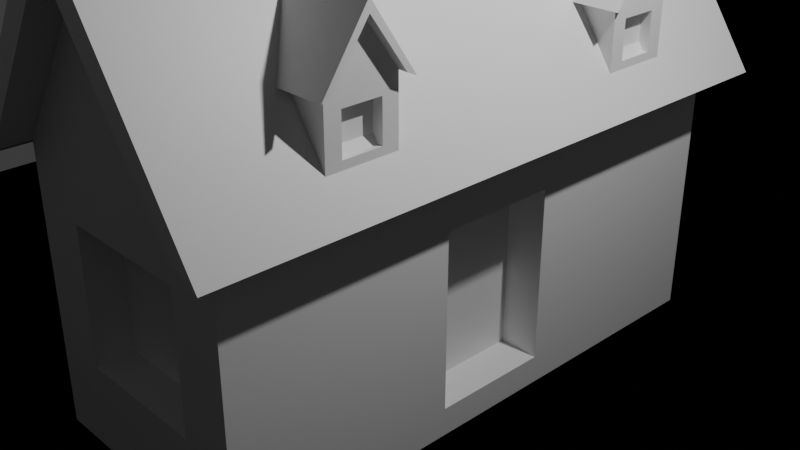 # Source: untitled.blend  (saved by Blender 4.0.36; exported with 4.5.12 LTS)
import bpy
from mathutils import Matrix  # noqa: F401  (used for matrix-valued properties, if any)

bpy.ops.wm.read_factory_settings(use_empty=True)
scene = bpy.context.scene
scene.name = 'Scene'

# ---- collections
col_collection = bpy.data.collections.new('Collection'); scene.collection.children.link(col_collection)

# ---- materials (node trees are filled in below, after node groups)
mat_material = bpy.data.materials.new('Material')
mat_material.alpha_threshold = 0.0
mat_material.use_transparent_shadow = False
mat_material.roughness = 0.5
mat_material.line_color = (0.0, 0.0, 0.0, 1.0)

# ---- material node trees
mat_material.use_nodes = True; mat_material.node_tree.nodes.clear()
_N = mat_material.node_tree.nodes; _L = mat_material.node_tree.links
n0 = _N.new('ShaderNodeOutputMaterial'); n0.name = 'Material Output'; n0.location = (300, 300)
n1 = _N.new('ShaderNodeBsdfPrincipled'); n1.name = 'Principled BSDF'; n1.location = (10, 300)
n1.inputs[3].default_value = 1.45
_L.new(n1.outputs[0], n0.inputs[0])
n0.is_active_output = True

# ---- world
world_world = bpy.data.worlds.new('World'); scene.world = world_world
world_world.use_nodes = True; world_world.node_tree.nodes.clear()
_N = world_world.node_tree.nodes; _L = world_world.node_tree.links
n0 = _N.new('ShaderNodeOutputWorld'); n0.name = 'World Output'; n0.location = (300, 300)
n1 = _N.new('ShaderNodeBackground'); n1.name = 'Background'; n1.location = (10, 300)
n1.inputs[0].default_value = (0.05088, 0.05088, 0.05088, 1.0)
_L.new(n1.outputs[0], n0.inputs[0])
n0.is_active_output = True
world_world.color = (0.05088, 0.05088, 0.05088)
world_world.use_sun_shadow = False
world_world.sun_shadow_jitter_overblur = 0.0

# ---- cameras
cam_camera = bpy.data.cameras.new('Camera')
cam_camera.clip_end = 100.0
cam_camera.ortho_scale = 7.314

# ---- lights
light_light = bpy.data.lights.new('Light', 'POINT')
light_light.transmission_factor = 0.0
light_light.use_soft_falloff = False
light_light.energy = 1000.0
light_light.shadow_soft_size = 0.1
light_light.shadow_maximum_resolution = 0.006
light_light.use_absolute_resolution = True

# ---- meshes
me_cube = bpy.data.meshes.new('Cube')
me_cube.from_pydata([(1.0, 0.2101, 0.4254), (1.0, 0.2101, -0.9942), (1.0, -0.2101, 0.4254), (1.0, -0.2101, -0.9942), (-1.0, 1.0, 1.0), (-1.0, 1.0, -1.0), (-1.0, -1.0, 1.0), (-1.0, -1.0, -1.0), (0.0, -1.0, 2.408), (1.265, -1.0, 0.8767), (0.0, 1.0, 2.408), (1.265, 1.0, 0.8767), (-1.265, -1.0, 0.8767), (-1.265, 1.0, 0.8767), (0.0, 1.0, 2.738), (0.0, -1.0, 2.738), (1.265, -1.113, 0.8767), (0.0, -1.113, 2.738), (1.0, -1.113, 1.0), (0.0, -1.113, 2.408), (-1.0, -1.113, 1.0), (-1.265, -1.113, 0.8767), (0.0, 1.113, 2.738), (-1.265, 1.113, 0.8767), (0.0, 1.113, 2.408), (-1.0, 1.113, 1.0), (1.0, 1.113, 1.0), (1.265, 1.113, 0.8767), (-1.0, -1.0, -1.0), (-1.0, -1.0, 1.0), (1.0, -1.0, 1.0), (1.0, -1.0, -1.0), (-1.0, -1.0, -1.0), (-1.0, -1.0, 1.0), (1.0, -1.0, 1.0), (1.0, -1.0, -1.0), (-0.5481, -1.0, -0.5481), (-0.5481, -1.0, 0.5481), (0.5481, -1.0, 0.5481), (0.5481, -1.0, -0.5481), (-1.0, -1.0, -1.0), (-1.0, -1.0, 1.0), (1.0, -1.0, 1.0), (1.0, -1.0, -1.0), (-0.5481, -0.8716, -0.5481), (-0.5481, -0.8716, 0.5481), (0.5481, -0.8716, 0.5481), (0.5481, -0.8716, -0.5481), (1.0, 1.0, 1.0), (1.0, 1.0, -1.0), (1.0, -1.0, 1.0), (1.0, -1.0, -1.0), (0.6698, 0.2101, 0.4254), (0.6698, 0.2101, -0.9942), (0.6698, -0.2101, 0.4254), (0.6698, -0.2101, -0.9942), (-1.0, 1.0, -1.225), (-1.0, -1.0, -1.225), (1.0, 1.0, -1.225), (1.0, -1.0, -1.225), (-5.709, 5.709, -1.225), (-5.709, -5.709, -1.225), (5.709, 5.709, -1.225), (5.709, -5.709, -1.225)], [], [(6, 50, 8), (6, 7, 28, 29), (7, 6, 4, 5), (51, 7, 57, 59), (3, 1, 53, 55), (5, 4, 48, 49), (13, 12, 15, 14), (4, 13, 23, 25), (14, 11, 27, 22), (48, 4, 10), (9, 11, 14, 15), (4, 6, 12, 13), (50, 48, 11, 9), (8, 50, 18, 19), (50, 9, 16, 18), (19, 18, 16, 17), (20, 19, 17, 21), (9, 15, 17, 16), (15, 12, 21, 17), (6, 8, 19, 20), (12, 6, 20, 21), (24, 25, 23, 22), (26, 24, 22, 27), (13, 14, 22, 23), (48, 10, 24, 26), (10, 4, 25, 24), (11, 48, 26, 27), (28, 31, 35, 32), (7, 51, 31, 28), (50, 6, 29, 30), (51, 50, 30, 31), (34, 33, 41, 42), (31, 30, 34, 35), (30, 29, 33, 34), (29, 28, 32, 33), (38, 37, 45, 46), (33, 32, 40, 41), (32, 35, 43, 40), (35, 34, 42, 43), (36, 37, 41, 40), (38, 39, 43, 42), (37, 38, 42, 41), (39, 36, 40, 43), (47, 46, 45, 44), (37, 36, 44, 45), (36, 39, 47, 44), (39, 38, 46, 47), (0, 1, 49, 48), (3, 2, 50, 51), (2, 0, 48, 50), (1, 3, 51, 49), (53, 52, 54, 55), (2, 3, 55, 54), (0, 2, 54, 52), (1, 0, 52, 53), (57, 56, 60, 61), (7, 5, 56, 57), (49, 51, 59, 58), (5, 49, 58, 56), (60, 62, 63, 61), (58, 59, 63, 62), (56, 58, 62, 60), (59, 57, 61, 63)])
_uv = me_cube.uv_layers.new(name='UVMap')
_uv.uv.foreach_set('vector', [0.625, 1.0, 0.625, 0.75, 0.625, 1.0, 0.625, 0.0, 0.375, 0.0, 0.375, 0.0, 0.625, 0.0, 0.375, 0.0, 0.625, 0.0, 0.625, 0.25, 0.375, 0.25, 0.375, 0.75, 0.125, 0.75, 0.125, 0.75, 0.375, 0.75, 0.4468, 0.6782, 0.4468, 0.5718, 0.4468, 0.5718, 0.4468, 0.6782, 0.375, 0.25, 0.625, 0.25, 0.625, 0.5, 0.375, 0.5, 0.625, 0.25, 0.625, 0.0, 0.625, 0.0, 0.625, 0.25, 0.625, 0.25, 0.625, 0.25, 0.625, 0.25, 0.625, 0.25, 0.625, 0.5, 0.625, 0.5, 0.625, 0.5, 0.625, 0.5, 0.625, 0.5, 0.625, 0.25, 0.625, 0.5, 0.625, 0.75, 0.625, 0.5, 0.625, 0.5, 0.625, 0.75, 0.625, 0.25, 0.625, 0.0, 0.625, 0.0, 0.625, 0.25, 0.625, 0.75, 0.625, 0.5, 0.625, 0.5, 0.625, 0.75, 0.625, 1.0, 0.625, 0.75, 0.625, 0.75, 0.625, 1.0, 0.625, 0.75, 0.625, 0.75, 0.625, 0.75, 0.625, 0.75, 0.625, 1.0, 0.625, 0.75, 0.625, 0.75, 0.625, 1.0, 0.625, 1.0, 0.625, 1.0, 0.625, 1.0, 0.625, 1.0, 0.625, 0.75, 0.625, 0.75, 0.625, 0.75, 0.625, 0.75, 0.625, 0.0, 0.625, 0.0, 0.625, 0.0, 0.625, 0.0, 0.625, 1.0, 0.625, 1.0, 0.625, 1.0, 0.625, 1.0, 0.625, 0.0, 0.625, 0.0, 0.625, 0.0, 0.625, 0.0, 0.625, 0.5, 0.625, 0.25, 0.625, 0.25, 0.625, 0.5, 0.625, 0.5, 0.625, 0.5, 0.625, 0.5, 0.625, 0.5, 0.625, 0.25, 0.625, 0.25, 0.625, 0.25, 0.625, 0.25, 0.625, 0.5, 0.625, 0.5, 0.625, 0.5, 0.625, 0.5, 0.625, 0.5, 0.625, 0.25, 0.625, 0.25, 0.625, 0.5, 0.625, 0.5, 0.625, 0.5, 0.625, 0.5, 0.625, 0.5, 0.125, 0.75, 0.375, 0.75, 0.375, 0.75, 0.125, 0.75, 0.125, 0.75, 0.375, 0.75, 0.375, 0.75, 0.125, 0.75, 0.625, 0.75, 0.625, 1.0, 0.625, 1.0, 0.625, 0.75, 0.0, 0.0, 0.0, 0.0, 0.0, 0.0, 0.0, 0.0, 0.625, 0.75, 0.625, 1.0, 0.625, 1.0, 0.625, 0.75, 0.375, 0.75, 0.625, 0.75, 0.625, 0.75, 0.375, 0.75, 0.625, 0.75, 0.625, 1.0, 0.625, 1.0, 0.625, 0.75, 0.625, 0.0, 0.375, 0.0, 0.375, 0.0, 0.625, 0.0, 0.5685, 0.8065, 0.5685, 0.9435, 0.5685, 0.9435, 0.5685, 0.8065, 0.0, 0.0, 0.0, 0.0, 0.0, 0.0, 0.0, 0.0, 0.125, 0.75, 0.375, 0.75, 0.375, 0.75, 0.125, 0.75, 0.0, 0.0, 0.0, 0.0, 0.0, 0.0, 0.0, 0.0, 0.4315, 0.9435, 0.5685, 0.9435, 0.625, 1.0, 0.375, 1.0, 0.5685, 0.8065, 0.4315, 0.8065, 0.375, 0.75, 0.625, 0.75, 0.5685, 0.9435, 0.5685, 0.8065, 0.625, 0.75, 0.625, 1.0, 0.4315, 0.8065, 0.4315, 0.9435, 0.375, 1.0, 0.375, 0.75, 0.4315, 0.8065, 0.5685, 0.8065, 0.5685, 0.9435, 0.4315, 0.9435, 0.5685, 0.9435, 0.4315, 0.9435, 0.4315, 0.9435, 0.5685, 0.9435, 0.4315, 0.9435, 0.4315, 0.8065, 0.4315, 0.8065, 0.4315, 0.9435, 0.4315, 0.8065, 0.5685, 0.8065, 0.5685, 0.8065, 0.4315, 0.8065, 0.5532, 0.5718, 0.4468, 0.5718, 0.375, 0.5, 0.625, 0.5, 0.4468, 0.6782, 0.5532, 0.6782, 0.625, 0.75, 0.375, 0.75, 0.5532, 0.6782, 0.5532, 0.5718, 0.625, 0.5, 0.625, 0.75, 0.4468, 0.5718, 0.4468, 0.6782, 0.375, 0.75, 0.375, 0.5, 0.4468, 0.5718, 0.5532, 0.5718, 0.5532, 0.6782, 0.4468, 0.6782, 0.5532, 0.6782, 0.4468, 0.6782, 0.4468, 0.6782, 0.5532, 0.6782, 0.5532, 0.5718, 0.5532, 0.6782, 0.5532, 0.6782, 0.5532, 0.5718, 0.4468, 0.5718, 0.5532, 0.5718, 0.5532, 0.5718, 0.4468, 0.5718, 0.375, 0.0, 0.375, 0.25, 0.375, 0.25, 0.375, 0.0, 0.375, 0.0, 0.375, 0.25, 0.375, 0.25, 0.375, 0.0, 0.375, 0.5, 0.375, 0.75, 0.375, 0.75, 0.375, 0.5, 0.375, 0.25, 0.375, 0.5, 0.375, 0.5, 0.375, 0.25, 0.125, 0.5, 0.375, 0.5, 0.375, 0.75, 0.125, 0.75, 0.375, 0.5, 0.375, 0.75, 0.375, 0.75, 0.375, 0.5, 0.375, 0.25, 0.375, 0.5, 0.375, 0.5, 0.375, 0.25, 0.375, 0.75, 0.125, 0.75, 0.125, 0.75, 0.375, 0.75])
me_cube.materials.append(mat_material)
me_cube.use_mirror_vertex_groups = False
me_cube.update()
me_cube_002 = bpy.data.meshes.new('Cube.002')
me_cube_002.from_pydata([(1.0, 1.0, 1.0), (1.0, 1.0, -1.0), (1.0, -1.0, 1.0), (1.0, -1.0, -1.0), (-1.0, 1.0, 1.0), (-1.0, 1.0, -1.0), (-1.0, -1.0, 1.0), (-1.0, -1.0, -1.0), (0.0, -1.0, 2.408), (1.265, -1.0, 0.8767), (0.0, 1.0, 2.408), (1.265, 1.0, 0.8767), (-1.265, -1.0, 0.8767), (-1.265, 1.0, 0.8767), (0.0, 1.0, 2.738), (0.0, -1.0, 2.738), (1.265, -1.113, 0.8767), (0.0, -1.113, 2.738), (1.0, -1.113, 1.0), (0.0, -1.113, 2.408), (-1.0, -1.113, 1.0), (-1.265, -1.113, 0.8767), (0.0, 1.113, 2.738), (-1.265, 1.113, 0.8767), (0.0, 1.113, 2.408), (-1.0, 1.113, 1.0), (1.0, 1.113, 1.0), (1.265, 1.113, 0.8767), (-1.0, -1.0, -1.0), (-1.0, -1.0, 1.0), (1.0, -1.0, 1.0), (1.0, -1.0, -1.0), (-1.0, -1.0, -1.0), (-1.0, -1.0, 1.0), (1.0, -1.0, 1.0), (1.0, -1.0, -1.0), (-0.5481, -1.0, -0.5481), (-0.5481, -1.0, 0.5481), (0.5481, -1.0, 0.5481), (0.5481, -1.0, -0.5481), (-1.0, -1.0, -1.0), (-1.0, -1.0, 1.0), (1.0, -1.0, 1.0), (1.0, -1.0, -1.0), (-0.5481, -0.8716, -0.5481), (-0.5481, -0.8716, 0.5481), (0.5481, -0.8716, 0.5481), (0.5481, -0.8716, -0.5481)], [], [(6, 2, 8), (6, 7, 28, 29), (7, 6, 4, 5), (5, 1, 3, 7), (1, 0, 2, 3), (5, 4, 0, 1), (13, 12, 15, 14), (4, 13, 23, 25), (14, 11, 27, 22), (0, 4, 10), (9, 11, 14, 15), (4, 6, 12, 13), (2, 0, 11, 9), (8, 2, 18, 19), (2, 9, 16, 18), (19, 18, 16, 17), (20, 19, 17, 21), (9, 15, 17, 16), (15, 12, 21, 17), (6, 8, 19, 20), (12, 6, 20, 21), (24, 25, 23, 22), (26, 24, 22, 27), (13, 14, 22, 23), (0, 10, 24, 26), (10, 4, 25, 24), (11, 0, 26, 27), (28, 31, 35, 32), (7, 3, 31, 28), (2, 6, 29, 30), (3, 2, 30, 31), (34, 33, 41, 42), (31, 30, 34, 35), (30, 29, 33, 34), (29, 28, 32, 33), (38, 37, 45, 46), (33, 32, 40, 41), (32, 35, 43, 40), (35, 34, 42, 43), (36, 37, 41, 40), (38, 39, 43, 42), (37, 38, 42, 41), (39, 36, 40, 43), (47, 46, 45, 44), (37, 36, 44, 45), (36, 39, 47, 44), (39, 38, 46, 47)])
_uv = me_cube_002.uv_layers.new(name='UVMap')
_uv.uv.foreach_set('vector', [0.625, 1.0, 0.625, 0.75, 0.625, 1.0, 0.625, 0.0, 0.375, 0.0, 0.375, 0.0, 0.625, 0.0, 0.375, 0.0, 0.625, 0.0, 0.625, 0.25, 0.375, 0.25, 0.125, 0.5, 0.375, 0.5, 0.375, 0.75, 0.125, 0.75, 0.375, 0.5, 0.625, 0.5, 0.625, 0.75, 0.375, 0.75, 0.375, 0.25, 0.625, 0.25, 0.625, 0.5, 0.375, 0.5, 0.625, 0.25, 0.625, 0.0, 0.625, 0.0, 0.625, 0.25, 0.625, 0.25, 0.625, 0.25, 0.625, 0.25, 0.625, 0.25, 0.625, 0.5, 0.625, 0.5, 0.625, 0.5, 0.625, 0.5, 0.625, 0.5, 0.625, 0.25, 0.625, 0.5, 0.625, 0.75, 0.625, 0.5, 0.625, 0.5, 0.625, 0.75, 0.625, 0.25, 0.625, 0.0, 0.625, 0.0, 0.625, 0.25, 0.625, 0.75, 0.625, 0.5, 0.625, 0.5, 0.625, 0.75, 0.625, 1.0, 0.625, 0.75, 0.625, 0.75, 0.625, 1.0, 0.625, 0.75, 0.625, 0.75, 0.625, 0.75, 0.625, 0.75, 0.625, 1.0, 0.625, 0.75, 0.625, 0.75, 0.625, 1.0, 0.625, 1.0, 0.625, 1.0, 0.625, 1.0, 0.625, 1.0, 0.625, 0.75, 0.625, 0.75, 0.625, 0.75, 0.625, 0.75, 0.625, 0.0, 0.625, 0.0, 0.625, 0.0, 0.625, 0.0, 0.625, 1.0, 0.625, 1.0, 0.625, 1.0, 0.625, 1.0, 0.625, 0.0, 0.625, 0.0, 0.625, 0.0, 0.625, 0.0, 0.625, 0.5, 0.625, 0.25, 0.625, 0.25, 0.625, 0.5, 0.625, 0.5, 0.625, 0.5, 0.625, 0.5, 0.625, 0.5, 0.625, 0.25, 0.625, 0.25, 0.625, 0.25, 0.625, 0.25, 0.625, 0.5, 0.625, 0.5, 0.625, 0.5, 0.625, 0.5, 0.625, 0.5, 0.625, 0.25, 0.625, 0.25, 0.625, 0.5, 0.625, 0.5, 0.625, 0.5, 0.625, 0.5, 0.625, 0.5, 0.125, 0.75, 0.375, 0.75, 0.375, 0.75, 0.125, 0.75, 0.125, 0.75, 0.375, 0.75, 0.375, 0.75, 0.125, 0.75, 0.625, 0.75, 0.625, 1.0, 0.625, 1.0, 0.625, 0.75, 0.375, 0.75, 0.625, 0.75, 0.625, 0.75, 0.375, 0.75, 0.625, 0.75, 0.625, 1.0, 0.625, 1.0, 0.625, 0.75, 0.375, 0.75, 0.625, 0.75, 0.625, 0.75, 0.375, 0.75, 0.625, 0.75, 0.625, 1.0, 0.625, 1.0, 0.625, 0.75, 0.625, 0.0, 0.375, 0.0, 0.375, 0.0, 0.625, 0.0, 0.5685, 0.8065, 0.5685, 0.9435, 0.5685, 0.9435, 0.5685, 0.8065, 0.0, 0.0, 0.0, 0.0, 0.0, 0.0, 0.0, 0.0, 0.125, 0.75, 0.375, 0.75, 0.375, 0.75, 0.125, 0.75, 0.0, 0.0, 0.0, 0.0, 0.0, 0.0, 0.0, 0.0, 0.4315, 0.9435, 0.5685, 0.9435, 0.625, 1.0, 0.375, 1.0, 0.5685, 0.8065, 0.4315, 0.8065, 0.375, 0.75, 0.625, 0.75, 0.5685, 0.9435, 0.5685, 0.8065, 0.625, 0.75, 0.625, 1.0, 0.4315, 0.8065, 0.4315, 0.9435, 0.375, 1.0, 0.375, 0.75, 0.4315, 0.8065, 0.5685, 0.8065, 0.5685, 0.9435, 0.4315, 0.9435, 0.5685, 0.9435, 0.4315, 0.9435, 0.4315, 0.9435, 0.5685, 0.9435, 0.4315, 0.9435, 0.4315, 0.8065, 0.4315, 0.8065, 0.4315, 0.9435, 0.4315, 0.8065, 0.5685, 0.8065, 0.5685, 0.8065, 0.4315, 0.8065])
me_cube_002.materials.append(mat_material)
me_cube_002.use_mirror_vertex_groups = False
me_cube_002.update()
me_cube_004 = bpy.data.meshes.new('Cube.004')
me_cube_004.from_pydata([(1.0, 1.0, 1.0), (1.0, 1.0, -1.0), (1.0, -1.0, 1.0), (1.0, -1.0, -1.0), (-1.0, 1.0, 1.0), (-1.0, 1.0, -1.0), (-1.0, -1.0, 1.0), (-1.0, -1.0, -1.0), (0.0, -1.0, 2.408), (1.265, -1.0, 0.8767), (0.0, 1.0, 2.408), (1.265, 1.0, 0.8767), (-1.265, -1.0, 0.8767), (-1.265, 1.0, 0.8767), (0.0, 1.0, 2.738), (0.0, -1.0, 2.738), (1.265, -1.113, 0.8767), (0.0, -1.113, 2.738), (1.0, -1.113, 1.0), (0.0, -1.113, 2.408), (-1.0, -1.113, 1.0), (-1.265, -1.113, 0.8767), (0.0, 1.113, 2.738), (-1.265, 1.113, 0.8767), (0.0, 1.113, 2.408), (-1.0, 1.113, 1.0), (1.0, 1.113, 1.0), (1.265, 1.113, 0.8767), (-1.0, -1.0, -1.0), (-1.0, -1.0, 1.0), (1.0, -1.0, 1.0), (1.0, -1.0, -1.0), (-1.0, -1.0, -1.0), (-1.0, -1.0, 1.0), (1.0, -1.0, 1.0), (1.0, -1.0, -1.0), (-0.5481, -1.0, -0.5481), (-0.5481, -1.0, 0.5481), (0.5481, -1.0, 0.5481), (0.5481, -1.0, -0.5481), (-1.0, -1.0, -1.0), (-1.0, -1.0, 1.0), (1.0, -1.0, 1.0), (1.0, -1.0, -1.0), (-0.5481, -0.8716, -0.5481), (-0.5481, -0.8716, 0.5481), (0.5481, -0.8716, 0.5481), (0.5481, -0.8716, -0.5481)], [], [(6, 2, 8), (6, 7, 28, 29), (7, 6, 4, 5), (5, 1, 3, 7), (1, 0, 2, 3), (5, 4, 0, 1), (13, 12, 15, 14), (4, 13, 23, 25), (14, 11, 27, 22), (0, 4, 10), (9, 11, 14, 15), (4, 6, 12, 13), (2, 0, 11, 9), (8, 2, 18, 19), (2, 9, 16, 18), (19, 18, 16, 17), (20, 19, 17, 21), (9, 15, 17, 16), (15, 12, 21, 17), (6, 8, 19, 20), (12, 6, 20, 21), (24, 25, 23, 22), (26, 24, 22, 27), (13, 14, 22, 23), (0, 10, 24, 26), (10, 4, 25, 24), (11, 0, 26, 27), (28, 31, 35, 32), (7, 3, 31, 28), (2, 6, 29, 30), (3, 2, 30, 31), (34, 33, 41, 42), (31, 30, 34, 35), (30, 29, 33, 34), (29, 28, 32, 33), (38, 37, 45, 46), (33, 32, 40, 41), (32, 35, 43, 40), (35, 34, 42, 43), (36, 37, 41, 40), (38, 39, 43, 42), (37, 38, 42, 41), (39, 36, 40, 43), (47, 46, 45, 44), (37, 36, 44, 45), (36, 39, 47, 44), (39, 38, 46, 47)])
_uv = me_cube_004.uv_layers.new(name='UVMap')
_uv.uv.foreach_set('vector', [0.625, 1.0, 0.625, 0.75, 0.625, 1.0, 0.625, 0.0, 0.375, 0.0, 0.375, 0.0, 0.625, 0.0, 0.375, 0.0, 0.625, 0.0, 0.625, 0.25, 0.375, 0.25, 0.125, 0.5, 0.375, 0.5, 0.375, 0.75, 0.125, 0.75, 0.375, 0.5, 0.625, 0.5, 0.625, 0.75, 0.375, 0.75, 0.375, 0.25, 0.625, 0.25, 0.625, 0.5, 0.375, 0.5, 0.625, 0.25, 0.625, 0.0, 0.625, 0.0, 0.625, 0.25, 0.625, 0.25, 0.625, 0.25, 0.625, 0.25, 0.625, 0.25, 0.625, 0.5, 0.625, 0.5, 0.625, 0.5, 0.625, 0.5, 0.625, 0.5, 0.625, 0.25, 0.625, 0.5, 0.625, 0.75, 0.625, 0.5, 0.625, 0.5, 0.625, 0.75, 0.625, 0.25, 0.625, 0.0, 0.625, 0.0, 0.625, 0.25, 0.625, 0.75, 0.625, 0.5, 0.625, 0.5, 0.625, 0.75, 0.625, 1.0, 0.625, 0.75, 0.625, 0.75, 0.625, 1.0, 0.625, 0.75, 0.625, 0.75, 0.625, 0.75, 0.625, 0.75, 0.625, 1.0, 0.625, 0.75, 0.625, 0.75, 0.625, 1.0, 0.625, 1.0, 0.625, 1.0, 0.625, 1.0, 0.625, 1.0, 0.625, 0.75, 0.625, 0.75, 0.625, 0.75, 0.625, 0.75, 0.625, 0.0, 0.625, 0.0, 0.625, 0.0, 0.625, 0.0, 0.625, 1.0, 0.625, 1.0, 0.625, 1.0, 0.625, 1.0, 0.625, 0.0, 0.625, 0.0, 0.625, 0.0, 0.625, 0.0, 0.625, 0.5, 0.625, 0.25, 0.625, 0.25, 0.625, 0.5, 0.625, 0.5, 0.625, 0.5, 0.625, 0.5, 0.625, 0.5, 0.625, 0.25, 0.625, 0.25, 0.625, 0.25, 0.625, 0.25, 0.625, 0.5, 0.625, 0.5, 0.625, 0.5, 0.625, 0.5, 0.625, 0.5, 0.625, 0.25, 0.625, 0.25, 0.625, 0.5, 0.625, 0.5, 0.625, 0.5, 0.625, 0.5, 0.625, 0.5, 0.125, 0.75, 0.375, 0.75, 0.375, 0.75, 0.125, 0.75, 0.125, 0.75, 0.375, 0.75, 0.375, 0.75, 0.125, 0.75, 0.625, 0.75, 0.625, 1.0, 0.625, 1.0, 0.625, 0.75, 0.375, 0.75, 0.625, 0.75, 0.625, 0.75, 0.375, 0.75, 0.625, 0.75, 0.625, 1.0, 0.625, 1.0, 0.625, 0.75, 0.375, 0.75, 0.625, 0.75, 0.625, 0.75, 0.375, 0.75, 0.625, 0.75, 0.625, 1.0, 0.625, 1.0, 0.625, 0.75, 0.625, 0.0, 0.375, 0.0, 0.375, 0.0, 0.625, 0.0, 0.5685, 0.8065, 0.5685, 0.9435, 0.5685, 0.9435, 0.5685, 0.8065, 0.0, 0.0, 0.0, 0.0, 0.0, 0.0, 0.0, 0.0, 0.125, 0.75, 0.375, 0.75, 0.375, 0.75, 0.125, 0.75, 0.0, 0.0, 0.0, 0.0, 0.0, 0.0, 0.0, 0.0, 0.4315, 0.9435, 0.5685, 0.9435, 0.625, 1.0, 0.375, 1.0, 0.5685, 0.8065, 0.4315, 0.8065, 0.375, 0.75, 0.625, 0.75, 0.5685, 0.9435, 0.5685, 0.8065, 0.625, 0.75, 0.625, 1.0, 0.4315, 0.8065, 0.4315, 0.9435, 0.375, 1.0, 0.375, 0.75, 0.4315, 0.8065, 0.5685, 0.8065, 0.5685, 0.9435, 0.4315, 0.9435, 0.5685, 0.9435, 0.4315, 0.9435, 0.4315, 0.9435, 0.5685, 0.9435, 0.4315, 0.9435, 0.4315, 0.8065, 0.4315, 0.8065, 0.4315, 0.9435, 0.4315, 0.8065, 0.5685, 0.8065, 0.5685, 0.8065, 0.4315, 0.8065])
me_cube_004.materials.append(mat_material)
me_cube_004.use_mirror_vertex_groups = False
me_cube_004.update()

# ---- objects
ob_cube = bpy.data.objects.new('Cube', me_cube)
ob_light = bpy.data.objects.new('Light', light_light)
ob_camera = bpy.data.objects.new('Camera', cam_camera)
ob_cube_002 = bpy.data.objects.new('Cube.002', me_cube_002)
ob_cube_003 = bpy.data.objects.new('Cube.003', me_cube_004)

# ---- transforms, parenting, visibility, modifiers, constraints
ob_cube.location = (0.0, 0.0, 0.0)
ob_cube.scale = (1.33, 3.107, 1.33)
ob_cube.lock_rotations_4d = False
ob_cube.empty_display_type = 'ARROWS'
ob_cube.lineart.crease_threshold = 0.0
ob_light.location = (4.076, 1.005, 5.904)
ob_light.rotation_euler = (0.6503, 0.05522, 1.866)
ob_light.lock_rotations_4d = False
ob_light.empty_display_type = 'ARROWS'
ob_light.color = (0.0, 0.0, 0.0, 0.0)
ob_light.lineart.crease_threshold = 0.0
ob_camera.location = (7.359, -6.926, 4.958)
ob_camera.rotation_euler = (1.109, 0.0, 0.8149)
ob_camera.lock_rotations_4d = False
ob_camera.empty_display_type = 'ARROWS'
ob_camera.color = (0.0, 0.0, 0.0, 0.0)
ob_camera.display_type = 'WIRE'
ob_camera.lineart.crease_threshold = 0.0
ob_cube_002.location = (0.5307, -1.715, 1.851)
ob_cube_002.rotation_euler = (0.0, -0.0, 1.571)
ob_cube_002.scale = (0.3788, 0.8846, 0.3788)
ob_cube_002.lock_rotations_4d = False
ob_cube_002.empty_display_type = 'ARROWS'
ob_cube_002.lineart.crease_threshold = 0.0
ob_cube_003.location = (0.5307, 1.785, 1.851)
ob_cube_003.rotation_euler = (0.0, -0.0, 1.571)
ob_cube_003.scale = (0.3788, 0.8846, 0.3788)
ob_cube_003.lock_rotations_4d = False
ob_cube_003.empty_display_type = 'ARROWS'
ob_cube_003.lineart.crease_threshold = 0.0

# ---- collection membership
col_collection.objects.link(ob_cube)
col_collection.objects.link(ob_light)
col_collection.objects.link(ob_camera)
col_collection.objects.link(ob_cube_002)
col_collection.objects.link(ob_cube_003)

# ---- scene / render settings (as saved in the file)
scene.camera = ob_camera
scene.frame_start = 1; scene.frame_end = 250; scene.frame_set(1)
scene.render.engine = 'BLENDER_EEVEE_NEXT'
scene.cycles.sampling_pattern = 'TABULATED_SOBOL'
bpy.context.view_layer.update()
